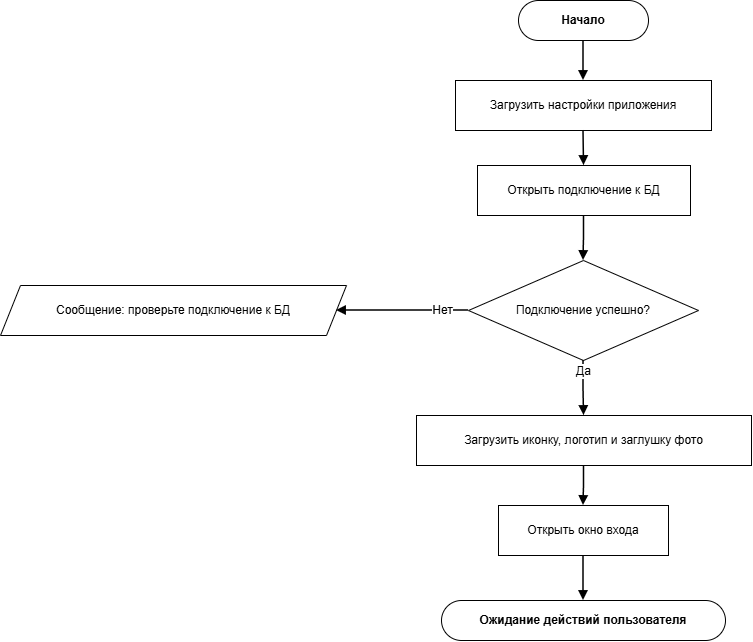

The diagram above was exported from draw.io. Its source (the exported page's mxGraphModel, read from the mxfile embedded in the PNG):
<mxGraphModel dx="1398" dy="867" grid="1" gridSize="10" guides="1" tooltips="1" connect="1" arrows="1" fold="1" page="1" pageScale="1" pageWidth="831" pageHeight="720" math="0" shadow="0">
  <root>
    <mxCell id="0" />
    <mxCell id="1" parent="0" />
    <mxCell id="p2_s" parent="1" style="rounded=1;whiteSpace=wrap;html=1;arcSize=50;fontStyle=1;fontSize=12;" value="Начало" vertex="1">
      <mxGeometry height="40" width="130" x="558" y="40" as="geometry" />
    </mxCell>
    <mxCell id="p2_p1" parent="1" style="rounded=0;whiteSpace=wrap;html=1;fontSize=12;" value="Загрузить настройки приложения" vertex="1">
      <mxGeometry height="50" width="256" x="495" y="120" as="geometry" />
    </mxCell>
    <mxCell id="p2_p2" parent="1" style="rounded=0;whiteSpace=wrap;html=1;fontSize=12;" value="Открыть подключение к БД" vertex="1">
      <mxGeometry height="50" width="213" x="517" y="205" as="geometry" />
    </mxCell>
    <mxCell id="p2_d" parent="1" style="rhombus;whiteSpace=wrap;html=1;fontSize=12;" value="Подключение успешно?" vertex="1">
      <mxGeometry height="100" width="230" x="508" y="300" as="geometry" />
    </mxCell>
    <mxCell id="p2_io" parent="1" style="shape=parallelogram;perimeter=parallelogramPerimeter;whiteSpace=wrap;html=1;fixedSize=1;size=20;fontSize=12;" value="Сообщение: проверьте подключение к БД" vertex="1">
      <mxGeometry height="50" width="346" x="40" y="325" as="geometry" />
    </mxCell>
    <mxCell id="p2_p3" parent="1" style="rounded=0;whiteSpace=wrap;html=1;fontSize=12;" value="Загрузить иконку, логотип и заглушку фото" vertex="1">
      <mxGeometry height="50" width="335" x="456" y="455" as="geometry" />
    </mxCell>
    <mxCell id="p2_p4" parent="1" style="rounded=0;whiteSpace=wrap;html=1;fontSize=12;" value="Открыть окно входа" vertex="1">
      <mxGeometry height="50" width="170" x="538" y="545" as="geometry" />
    </mxCell>
    <mxCell id="p2_en" parent="1" style="rounded=1;whiteSpace=wrap;html=1;arcSize=50;fontStyle=1;fontSize=12;" value="Ожидание действий пользователя" vertex="1">
      <mxGeometry height="40" width="284" x="481" y="640" as="geometry" />
    </mxCell>
    <mxCell id="p2_arrow0" edge="1" parent="1" source="p2_s" style="edgeStyle=orthogonalEdgeStyle;rounded=0;curved=0;orthogonalLoop=1;jettySize=auto;html=1;endArrow=block;endFill=1;strokeWidth=1.5;fontSize=12;labelBackgroundColor=#ffffff;exitX=0.5;exitY=1;exitDx=0;exitDy=0;entryX=0.5;entryY=0;entryDx=0;entryDy=0;" target="p2_p1" value="">
      <mxGeometry relative="1" as="geometry" />
    </mxCell>
    <mxCell id="p2_arrow1" edge="1" parent="1" source="p2_p1" style="edgeStyle=orthogonalEdgeStyle;rounded=0;curved=0;orthogonalLoop=1;jettySize=auto;html=1;endArrow=block;endFill=1;strokeWidth=1.5;fontSize=12;labelBackgroundColor=#ffffff;exitX=0.5;exitY=1;exitDx=0;exitDy=0;entryX=0.5;entryY=0;entryDx=0;entryDy=0;" target="p2_p2" value="">
      <mxGeometry relative="1" as="geometry" />
    </mxCell>
    <mxCell id="p2_arrow2" edge="1" parent="1" source="p2_p2" style="edgeStyle=orthogonalEdgeStyle;rounded=0;curved=0;orthogonalLoop=1;jettySize=auto;html=1;endArrow=block;endFill=1;strokeWidth=1.5;fontSize=12;labelBackgroundColor=#ffffff;exitX=0.5;exitY=1;exitDx=0;exitDy=0;entryX=0.5;entryY=0;entryDx=0;entryDy=0;" target="p2_d" value="">
      <mxGeometry relative="1" as="geometry" />
    </mxCell>
    <mxCell id="p2_arrow3" edge="1" parent="1" source="p2_d" style="edgeStyle=orthogonalEdgeStyle;rounded=0;curved=0;orthogonalLoop=1;jettySize=auto;html=1;endArrow=block;endFill=1;strokeWidth=1.5;fontSize=12;labelBackgroundColor=#ffffff;exitX=0;exitY=0.5;exitDx=0;exitDy=0;entryX=1;entryY=0.5;entryDx=0;entryDy=0;" target="p2_io" value="Нет">
      <mxGeometry relative="1" x="-0.6" as="geometry" />
    </mxCell>
    <mxCell id="p2_arrow4" edge="1" parent="1" source="p2_d" style="edgeStyle=orthogonalEdgeStyle;rounded=0;curved=0;orthogonalLoop=1;jettySize=auto;html=1;endArrow=block;endFill=1;strokeWidth=1.5;fontSize=12;labelBackgroundColor=#ffffff;exitX=0.5;exitY=1;exitDx=0;exitDy=0;entryX=0.5;entryY=0;entryDx=0;entryDy=0;" target="p2_p3" value="Да">
      <mxGeometry relative="1" x="-0.6" as="geometry" />
    </mxCell>
    <mxCell id="p2_arrow5" edge="1" parent="1" source="p2_p3" style="edgeStyle=orthogonalEdgeStyle;rounded=0;curved=0;orthogonalLoop=1;jettySize=auto;html=1;endArrow=block;endFill=1;strokeWidth=1.5;fontSize=12;labelBackgroundColor=#ffffff;exitX=0.5;exitY=1;exitDx=0;exitDy=0;entryX=0.5;entryY=0;entryDx=0;entryDy=0;" target="p2_p4" value="">
      <mxGeometry relative="1" as="geometry" />
    </mxCell>
    <mxCell id="p2_arrow6" edge="1" parent="1" source="p2_p4" style="edgeStyle=orthogonalEdgeStyle;rounded=0;curved=0;orthogonalLoop=1;jettySize=auto;html=1;endArrow=block;endFill=1;strokeWidth=1.5;fontSize=12;labelBackgroundColor=#ffffff;exitX=0.5;exitY=1;exitDx=0;exitDy=0;entryX=0.5;entryY=0;entryDx=0;entryDy=0;" target="p2_en" value="">
      <mxGeometry relative="1" as="geometry" />
    </mxCell>
  </root>
</mxGraphModel>